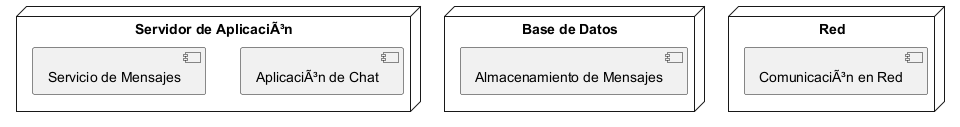

The diagram above was rendered by PlantUML. Its source (embedded in the PNG):
@startuml PhysicalDiagram
node "Servidor de AplicaciÃ³n" {
  component "AplicaciÃ³n de Chat"
  component "Servicio de Mensajes"
}

node "Base de Datos" {
  component "Almacenamiento de Mensajes"
}

node "Red" {
  component "ComunicaciÃ³n en Red"
}
@enduml